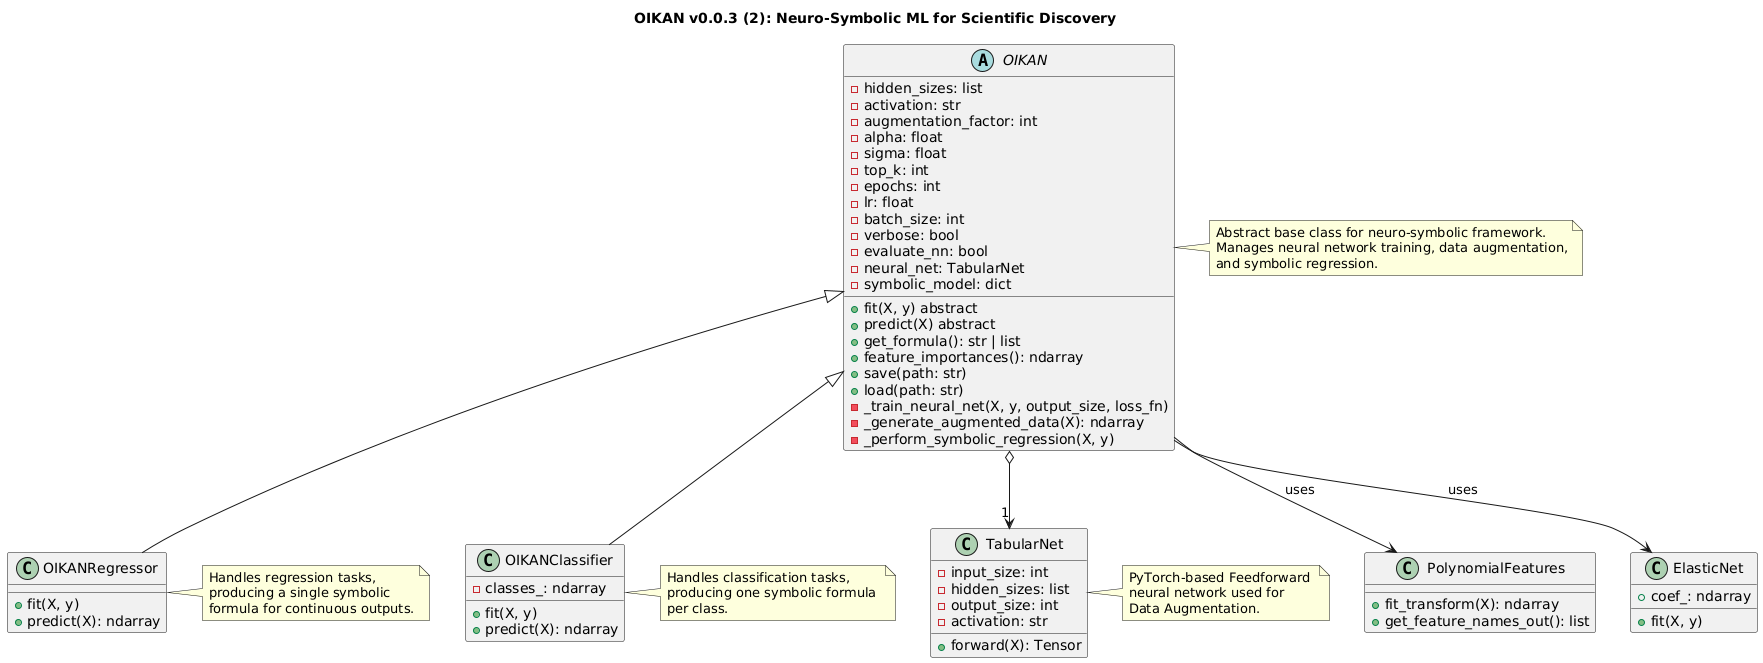

The diagram above was rendered by PlantUML. Its source (embedded in the PNG):
@startuml
title OIKAN v0.0.3 (2): Neuro-Symbolic ML for Scientific Discovery

' Main classes
abstract class OIKAN {
  -hidden_sizes: list
  -activation: str
  -augmentation_factor: int
  -alpha: float
  -sigma: float
  -top_k: int
  -epochs: int
  -lr: float
  -batch_size: int
  -verbose: bool
  -evaluate_nn: bool
  -neural_net: TabularNet
  -symbolic_model: dict
  +fit(X, y) abstract
  +predict(X) abstract
  +get_formula(): str | list
  +feature_importances(): ndarray
  +save(path: str)
  +load(path: str)
  -_train_neural_net(X, y, output_size, loss_fn)
  -_generate_augmented_data(X): ndarray
  -_perform_symbolic_regression(X, y)
}

class OIKANRegressor {
  +fit(X, y)
  +predict(X): ndarray
}

class OIKANClassifier {
  -classes_: ndarray
  +fit(X, y)
  +predict(X): ndarray
}

class TabularNet {
  -input_size: int
  -hidden_sizes: list
  -output_size: int
  -activation: str
  +forward(X): Tensor
}

class PolynomialFeatures {
  +fit_transform(X): ndarray
  +get_feature_names_out(): list
}

class ElasticNet {
  +fit(X, y)
  +coef_: ndarray
}

' Relationships
OIKAN <|-- OIKANRegressor
OIKAN <|-- OIKANClassifier
OIKAN o--> "1" TabularNet
OIKAN --> PolynomialFeatures : uses
OIKAN --> ElasticNet : uses

' Notes
note right of OIKAN
  Abstract base class for neuro-symbolic framework.
  Manages neural network training, data augmentation,
  and symbolic regression.
end note

note right of OIKANRegressor
  Handles regression tasks, 
  producing a single symbolic 
  formula for continuous outputs.
end note

note right of OIKANClassifier
  Handles classification tasks, 
  producing one symbolic formula 
  per class.
end note

note right of TabularNet
  PyTorch-based Feedforward 
  neural network used for 
  Data Augmentation.
end note
@enduml